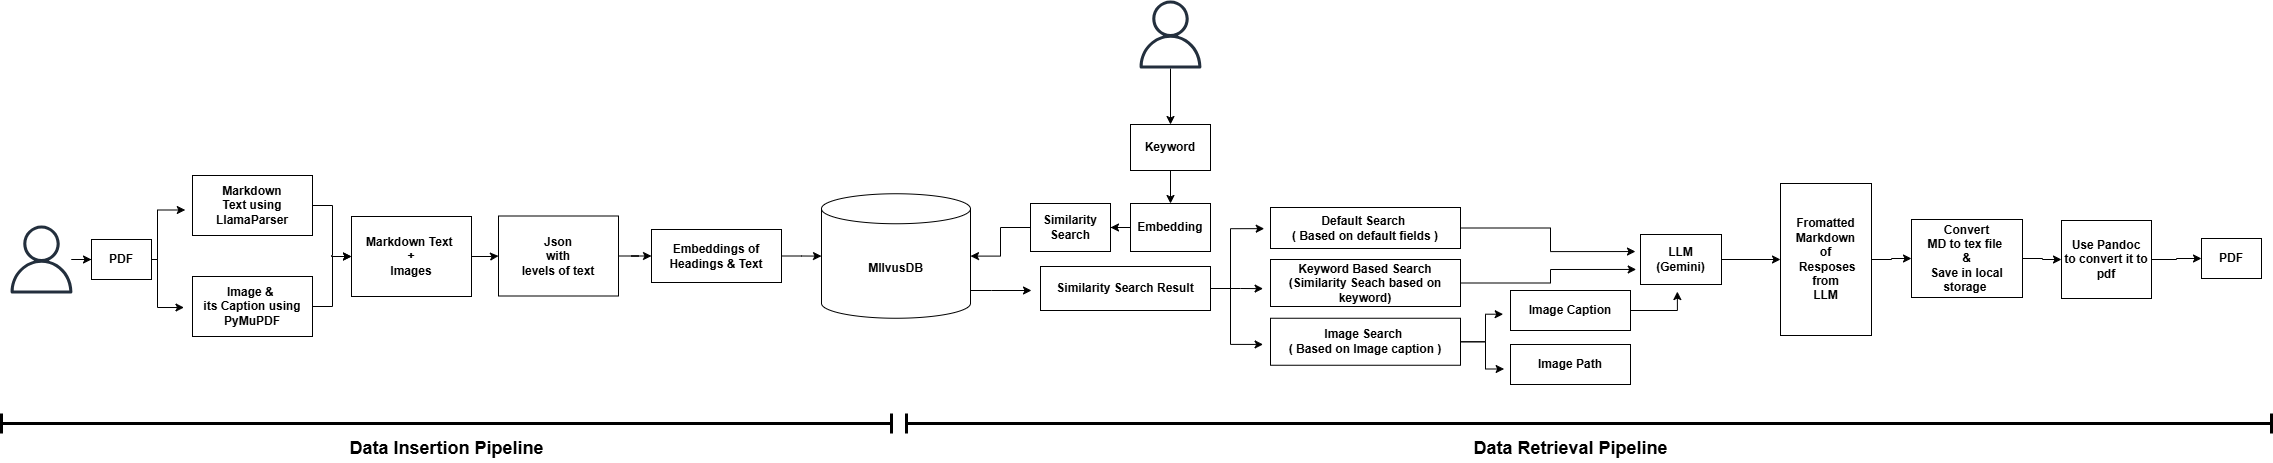

The diagram above was exported from draw.io. Its source (the exported page's mxGraphModel, read from the mxfile embedded in the PNG):
<mxGraphModel dx="3772" dy="746" grid="1" gridSize="10" guides="1" tooltips="1" connect="1" arrows="1" fold="1" page="1" pageScale="1" pageWidth="1169" pageHeight="827" math="0" shadow="0">
  <root>
    <mxCell id="0" />
    <mxCell id="1" parent="0" />
    <mxCell id="jFDpa0oDxSv8jL_Nl98P-1" value="PDF" style="rounded=0;whiteSpace=wrap;html=1;fontStyle=1" parent="1" vertex="1">
      <mxGeometry x="-110" y="328" width="60" height="40" as="geometry" />
    </mxCell>
    <mxCell id="rRIhyVq59AVF_6yvqmT6-10" value="" style="edgeStyle=orthogonalEdgeStyle;rounded=0;orthogonalLoop=1;jettySize=auto;html=1;" parent="1" source="jFDpa0oDxSv8jL_Nl98P-3" target="rRIhyVq59AVF_6yvqmT6-5" edge="1">
      <mxGeometry relative="1" as="geometry" />
    </mxCell>
    <mxCell id="jFDpa0oDxSv8jL_Nl98P-3" value="Markdown Text&amp;nbsp;&lt;div&gt;+&lt;/div&gt;&lt;div&gt;&amp;nbsp;Images&amp;nbsp;&lt;/div&gt;" style="rounded=0;whiteSpace=wrap;html=1;fontStyle=1" parent="1" vertex="1">
      <mxGeometry x="-1960" y="306" width="120" height="80" as="geometry" />
    </mxCell>
    <mxCell id="rRIhyVq59AVF_6yvqmT6-70" style="edgeStyle=orthogonalEdgeStyle;rounded=0;orthogonalLoop=1;jettySize=auto;html=1;" parent="1" source="jFDpa0oDxSv8jL_Nl98P-4" edge="1">
      <mxGeometry relative="1" as="geometry">
        <mxPoint x="-1280" y="380" as="targetPoint" />
        <Array as="points">
          <mxPoint x="-1320" y="380" />
          <mxPoint x="-1320" y="380" />
        </Array>
      </mxGeometry>
    </mxCell>
    <mxCell id="jFDpa0oDxSv8jL_Nl98P-4" value="MIlvusDB" style="shape=cylinder3;whiteSpace=wrap;html=1;boundedLbl=1;backgroundOutline=1;size=15;fontStyle=1" parent="1" vertex="1">
      <mxGeometry x="-1490" y="283.25" width="149" height="124.5" as="geometry" />
    </mxCell>
    <mxCell id="rRIhyVq59AVF_6yvqmT6-56" value="" style="edgeStyle=orthogonalEdgeStyle;rounded=0;orthogonalLoop=1;jettySize=auto;html=1;fontStyle=1" parent="1" source="jFDpa0oDxSv8jL_Nl98P-6" target="jFDpa0oDxSv8jL_Nl98P-11" edge="1">
      <mxGeometry relative="1" as="geometry" />
    </mxCell>
    <mxCell id="jFDpa0oDxSv8jL_Nl98P-6" value="LLM&lt;div&gt;(Gemini)&lt;/div&gt;" style="rounded=0;whiteSpace=wrap;html=1;fontStyle=1" parent="1" vertex="1">
      <mxGeometry x="-671" y="324" width="81" height="50" as="geometry" />
    </mxCell>
    <mxCell id="rRIhyVq59AVF_6yvqmT6-65" value="" style="edgeStyle=orthogonalEdgeStyle;rounded=0;orthogonalLoop=1;jettySize=auto;html=1;" parent="1" source="jFDpa0oDxSv8jL_Nl98P-8" target="jFDpa0oDxSv8jL_Nl98P-35" edge="1">
      <mxGeometry relative="1" as="geometry" />
    </mxCell>
    <mxCell id="jFDpa0oDxSv8jL_Nl98P-8" value="" style="sketch=0;outlineConnect=0;fontColor=#232F3E;gradientColor=none;fillColor=#232F3D;strokeColor=none;dashed=0;verticalLabelPosition=bottom;verticalAlign=top;align=center;html=1;fontSize=12;fontStyle=0;aspect=fixed;pointerEvents=1;shape=mxgraph.aws4.user;" parent="1" vertex="1">
      <mxGeometry x="-1175" y="90" width="68" height="68" as="geometry" />
    </mxCell>
    <mxCell id="rRIhyVq59AVF_6yvqmT6-17" value="" style="edgeStyle=orthogonalEdgeStyle;rounded=0;orthogonalLoop=1;jettySize=auto;html=1;fontStyle=1" parent="1" source="jFDpa0oDxSv8jL_Nl98P-9" target="rRIhyVq59AVF_6yvqmT6-16" edge="1">
      <mxGeometry relative="1" as="geometry" />
    </mxCell>
    <mxCell id="jFDpa0oDxSv8jL_Nl98P-9" value="Embedding" style="rounded=0;whiteSpace=wrap;html=1;fontStyle=1" parent="1" vertex="1">
      <mxGeometry x="-1181" y="293" width="80" height="48" as="geometry" />
    </mxCell>
    <mxCell id="jFDpa0oDxSv8jL_Nl98P-16" value="" style="edgeStyle=orthogonalEdgeStyle;rounded=0;orthogonalLoop=1;jettySize=auto;html=1;" parent="1" source="jFDpa0oDxSv8jL_Nl98P-10" target="jFDpa0oDxSv8jL_Nl98P-14" edge="1">
      <mxGeometry relative="1" as="geometry" />
    </mxCell>
    <mxCell id="jFDpa0oDxSv8jL_Nl98P-10" value="" style="sketch=0;outlineConnect=0;fontColor=#232F3E;gradientColor=none;fillColor=#232F3D;strokeColor=none;dashed=0;verticalLabelPosition=bottom;verticalAlign=top;align=center;html=1;fontSize=12;fontStyle=0;aspect=fixed;pointerEvents=1;shape=mxgraph.aws4.user;" parent="1" vertex="1">
      <mxGeometry x="-2304" y="315" width="68" height="68" as="geometry" />
    </mxCell>
    <mxCell id="rRIhyVq59AVF_6yvqmT6-60" value="" style="edgeStyle=orthogonalEdgeStyle;rounded=0;orthogonalLoop=1;jettySize=auto;html=1;fontStyle=1" parent="1" source="jFDpa0oDxSv8jL_Nl98P-11" target="jFDpa0oDxSv8jL_Nl98P-12" edge="1">
      <mxGeometry relative="1" as="geometry" />
    </mxCell>
    <mxCell id="jFDpa0oDxSv8jL_Nl98P-11" value="Fromatted&lt;div&gt;Markdown&lt;/div&gt;&lt;div&gt;&lt;span style=&quot;background-color: transparent; color: light-dark(rgb(0, 0, 0), rgb(255, 255, 255));&quot;&gt;of&lt;/span&gt;&lt;/div&gt;&lt;div&gt;&lt;span style=&quot;background-color: transparent; color: light-dark(rgb(0, 0, 0), rgb(255, 255, 255));&quot;&gt;&amp;nbsp;Resposes&lt;/span&gt;&lt;/div&gt;&lt;div&gt;from&lt;/div&gt;&lt;div&gt;LLM&lt;/div&gt;" style="rounded=0;whiteSpace=wrap;html=1;fontStyle=1" parent="1" vertex="1">
      <mxGeometry x="-531" y="273" width="91" height="152" as="geometry" />
    </mxCell>
    <mxCell id="rRIhyVq59AVF_6yvqmT6-63" value="" style="edgeStyle=orthogonalEdgeStyle;rounded=0;orthogonalLoop=1;jettySize=auto;html=1;fontStyle=1" parent="1" source="jFDpa0oDxSv8jL_Nl98P-12" target="rRIhyVq59AVF_6yvqmT6-62" edge="1">
      <mxGeometry relative="1" as="geometry" />
    </mxCell>
    <mxCell id="jFDpa0oDxSv8jL_Nl98P-12" value="Convert&lt;div&gt;MD to tex file&amp;nbsp;&lt;/div&gt;&lt;div&gt;&amp;amp;&lt;/div&gt;&lt;div&gt;Save in local storage&amp;nbsp;&lt;/div&gt;" style="rounded=0;whiteSpace=wrap;html=1;fontStyle=1" parent="1" vertex="1">
      <mxGeometry x="-400" y="309" width="111" height="78" as="geometry" />
    </mxCell>
    <mxCell id="jFDpa0oDxSv8jL_Nl98P-14" value="PDF" style="rounded=0;whiteSpace=wrap;html=1;fontStyle=1" parent="1" vertex="1">
      <mxGeometry x="-2220" y="329" width="60" height="40" as="geometry" />
    </mxCell>
    <mxCell id="rRIhyVq59AVF_6yvqmT6-73" style="edgeStyle=orthogonalEdgeStyle;rounded=0;orthogonalLoop=1;jettySize=auto;html=1;fontStyle=1" parent="1" source="jFDpa0oDxSv8jL_Nl98P-35" target="jFDpa0oDxSv8jL_Nl98P-9" edge="1">
      <mxGeometry relative="1" as="geometry" />
    </mxCell>
    <mxCell id="jFDpa0oDxSv8jL_Nl98P-35" value="Keyword" style="rounded=0;whiteSpace=wrap;html=1;fontStyle=1" parent="1" vertex="1">
      <mxGeometry x="-1181" y="214" width="80" height="46" as="geometry" />
    </mxCell>
    <mxCell id="rRIhyVq59AVF_6yvqmT6-12" value="" style="edgeStyle=orthogonalEdgeStyle;rounded=0;orthogonalLoop=1;jettySize=auto;html=1;" parent="1" source="jFDpa0oDxSv8jL_Nl98P-37" target="jFDpa0oDxSv8jL_Nl98P-4" edge="1">
      <mxGeometry relative="1" as="geometry" />
    </mxCell>
    <mxCell id="jFDpa0oDxSv8jL_Nl98P-37" value="Embeddings of Headings &amp;amp; Text" style="rounded=0;whiteSpace=wrap;html=1;fontStyle=1" parent="1" vertex="1">
      <mxGeometry x="-1660" y="319" width="130" height="53" as="geometry" />
    </mxCell>
    <mxCell id="rRIhyVq59AVF_6yvqmT6-8" value="" style="edgeStyle=orthogonalEdgeStyle;rounded=0;orthogonalLoop=1;jettySize=auto;html=1;" parent="1" source="rRIhyVq59AVF_6yvqmT6-2" target="jFDpa0oDxSv8jL_Nl98P-3" edge="1">
      <mxGeometry relative="1" as="geometry" />
    </mxCell>
    <mxCell id="rRIhyVq59AVF_6yvqmT6-2" value="Markdown&lt;div&gt;Text using LlamaParser&lt;/div&gt;" style="rounded=0;whiteSpace=wrap;html=1;fontStyle=1" parent="1" vertex="1">
      <mxGeometry x="-2119" y="265" width="120" height="60" as="geometry" />
    </mxCell>
    <mxCell id="rRIhyVq59AVF_6yvqmT6-9" value="" style="edgeStyle=orthogonalEdgeStyle;rounded=0;orthogonalLoop=1;jettySize=auto;html=1;" parent="1" source="rRIhyVq59AVF_6yvqmT6-3" target="jFDpa0oDxSv8jL_Nl98P-3" edge="1">
      <mxGeometry relative="1" as="geometry" />
    </mxCell>
    <mxCell id="rRIhyVq59AVF_6yvqmT6-3" value="Image &amp;amp;&amp;nbsp;&lt;div&gt;its Caption using PyMuPDF&lt;/div&gt;" style="rounded=0;whiteSpace=wrap;html=1;fontStyle=1" parent="1" vertex="1">
      <mxGeometry x="-2119" y="366" width="120" height="60" as="geometry" />
    </mxCell>
    <mxCell id="rRIhyVq59AVF_6yvqmT6-11" value="" style="edgeStyle=orthogonalEdgeStyle;rounded=0;orthogonalLoop=1;jettySize=auto;html=1;" parent="1" source="rRIhyVq59AVF_6yvqmT6-5" target="jFDpa0oDxSv8jL_Nl98P-37" edge="1">
      <mxGeometry relative="1" as="geometry" />
    </mxCell>
    <mxCell id="rRIhyVq59AVF_6yvqmT6-5" value="Json&lt;div&gt;with&lt;/div&gt;&lt;div&gt;levels of text&lt;/div&gt;" style="rounded=0;whiteSpace=wrap;html=1;fontStyle=1" parent="1" vertex="1">
      <mxGeometry x="-1813" y="305.5" width="120" height="80" as="geometry" />
    </mxCell>
    <mxCell id="rRIhyVq59AVF_6yvqmT6-13" style="edgeStyle=orthogonalEdgeStyle;rounded=0;orthogonalLoop=1;jettySize=auto;html=1;entryX=-0.071;entryY=0.517;entryDx=0;entryDy=0;entryPerimeter=0;" parent="1" source="jFDpa0oDxSv8jL_Nl98P-14" target="rRIhyVq59AVF_6yvqmT6-3" edge="1">
      <mxGeometry relative="1" as="geometry">
        <Array as="points">
          <mxPoint x="-2154" y="397" />
        </Array>
      </mxGeometry>
    </mxCell>
    <mxCell id="rRIhyVq59AVF_6yvqmT6-14" style="edgeStyle=orthogonalEdgeStyle;rounded=0;orthogonalLoop=1;jettySize=auto;html=1;entryX=-0.06;entryY=0.575;entryDx=0;entryDy=0;entryPerimeter=0;" parent="1" source="jFDpa0oDxSv8jL_Nl98P-14" target="rRIhyVq59AVF_6yvqmT6-2" edge="1">
      <mxGeometry relative="1" as="geometry">
        <Array as="points">
          <mxPoint x="-2154" y="300" />
        </Array>
      </mxGeometry>
    </mxCell>
    <mxCell id="rRIhyVq59AVF_6yvqmT6-67" value="" style="edgeStyle=orthogonalEdgeStyle;rounded=0;orthogonalLoop=1;jettySize=auto;html=1;" parent="1" source="rRIhyVq59AVF_6yvqmT6-16" target="jFDpa0oDxSv8jL_Nl98P-4" edge="1">
      <mxGeometry relative="1" as="geometry" />
    </mxCell>
    <mxCell id="rRIhyVq59AVF_6yvqmT6-16" value="Similarity&lt;div&gt;Search&lt;/div&gt;" style="rounded=0;whiteSpace=wrap;html=1;fontStyle=1" parent="1" vertex="1">
      <mxGeometry x="-1281" y="293" width="80" height="48" as="geometry" />
    </mxCell>
    <mxCell id="rRIhyVq59AVF_6yvqmT6-35" value="&lt;div style=&quot;forced-color-adjust: none; box-shadow: none !important;&quot;&gt;Default Search&amp;nbsp;&lt;div&gt;( Based on default fields )&lt;/div&gt;&lt;/div&gt;" style="rounded=0;whiteSpace=wrap;html=1;fontStyle=1" parent="1" vertex="1">
      <mxGeometry x="-1041" y="297" width="190" height="41" as="geometry" />
    </mxCell>
    <mxCell id="rRIhyVq59AVF_6yvqmT6-36" value="Similarity Search Result" style="rounded=0;whiteSpace=wrap;html=1;fontStyle=1" parent="1" vertex="1">
      <mxGeometry x="-1271" y="356" width="170" height="44" as="geometry" />
    </mxCell>
    <mxCell id="rRIhyVq59AVF_6yvqmT6-39" value="&lt;div style=&quot;forced-color-adjust: none; box-shadow: none !important;&quot;&gt;&lt;div&gt;Keyword Based Search&lt;/div&gt;&lt;div&gt;(Similarity Seach based on keyword)&lt;/div&gt;&lt;/div&gt;" style="rounded=0;whiteSpace=wrap;html=1;fontStyle=1" parent="1" vertex="1">
      <mxGeometry x="-1041" y="349" width="190" height="47" as="geometry" />
    </mxCell>
    <mxCell id="rRIhyVq59AVF_6yvqmT6-40" value="&lt;div&gt;Image Search&amp;nbsp;&lt;/div&gt;&lt;div&gt;( Based on Image caption )&lt;/div&gt;" style="rounded=0;whiteSpace=wrap;html=1;fontStyle=1" parent="1" vertex="1">
      <mxGeometry x="-1041" y="407.75" width="190" height="47" as="geometry" />
    </mxCell>
    <mxCell id="rRIhyVq59AVF_6yvqmT6-41" style="edgeStyle=orthogonalEdgeStyle;rounded=0;orthogonalLoop=1;jettySize=auto;html=1;entryX=-0.033;entryY=0.516;entryDx=0;entryDy=0;entryPerimeter=0;fontStyle=1" parent="1" source="rRIhyVq59AVF_6yvqmT6-36" target="rRIhyVq59AVF_6yvqmT6-35" edge="1">
      <mxGeometry relative="1" as="geometry">
        <Array as="points">
          <mxPoint x="-1081" y="378" />
          <mxPoint x="-1081" y="318" />
        </Array>
      </mxGeometry>
    </mxCell>
    <mxCell id="rRIhyVq59AVF_6yvqmT6-42" style="edgeStyle=orthogonalEdgeStyle;rounded=0;orthogonalLoop=1;jettySize=auto;html=1;entryX=-0.039;entryY=0.62;entryDx=0;entryDy=0;entryPerimeter=0;fontStyle=1" parent="1" source="rRIhyVq59AVF_6yvqmT6-36" target="rRIhyVq59AVF_6yvqmT6-39" edge="1">
      <mxGeometry relative="1" as="geometry" />
    </mxCell>
    <mxCell id="rRIhyVq59AVF_6yvqmT6-43" style="edgeStyle=orthogonalEdgeStyle;rounded=0;orthogonalLoop=1;jettySize=auto;html=1;entryX=-0.039;entryY=0.557;entryDx=0;entryDy=0;entryPerimeter=0;fontStyle=1" parent="1" source="rRIhyVq59AVF_6yvqmT6-36" target="rRIhyVq59AVF_6yvqmT6-40" edge="1">
      <mxGeometry relative="1" as="geometry">
        <Array as="points">
          <mxPoint x="-1081" y="378" />
          <mxPoint x="-1081" y="434" />
        </Array>
      </mxGeometry>
    </mxCell>
    <mxCell id="rRIhyVq59AVF_6yvqmT6-44" value="Image Path" style="rounded=0;whiteSpace=wrap;html=1;fontStyle=1" parent="1" vertex="1">
      <mxGeometry x="-801" y="434" width="120" height="40" as="geometry" />
    </mxCell>
    <mxCell id="rRIhyVq59AVF_6yvqmT6-45" value="Image Caption" style="rounded=0;whiteSpace=wrap;html=1;fontStyle=1" parent="1" vertex="1">
      <mxGeometry x="-801" y="380" width="120" height="40" as="geometry" />
    </mxCell>
    <mxCell id="rRIhyVq59AVF_6yvqmT6-48" style="edgeStyle=orthogonalEdgeStyle;rounded=0;orthogonalLoop=1;jettySize=auto;html=1;entryX=-0.053;entryY=0.699;entryDx=0;entryDy=0;entryPerimeter=0;fontStyle=1" parent="1" source="rRIhyVq59AVF_6yvqmT6-39" target="jFDpa0oDxSv8jL_Nl98P-6" edge="1">
      <mxGeometry relative="1" as="geometry" />
    </mxCell>
    <mxCell id="rRIhyVq59AVF_6yvqmT6-49" style="edgeStyle=orthogonalEdgeStyle;rounded=0;orthogonalLoop=1;jettySize=auto;html=1;entryX=-0.062;entryY=0.341;entryDx=0;entryDy=0;entryPerimeter=0;fontStyle=1" parent="1" source="rRIhyVq59AVF_6yvqmT6-35" target="jFDpa0oDxSv8jL_Nl98P-6" edge="1">
      <mxGeometry relative="1" as="geometry" />
    </mxCell>
    <mxCell id="rRIhyVq59AVF_6yvqmT6-52" style="edgeStyle=orthogonalEdgeStyle;rounded=0;orthogonalLoop=1;jettySize=auto;html=1;entryX=-0.053;entryY=0.612;entryDx=0;entryDy=0;entryPerimeter=0;fontStyle=1" parent="1" source="rRIhyVq59AVF_6yvqmT6-40" target="rRIhyVq59AVF_6yvqmT6-44" edge="1">
      <mxGeometry relative="1" as="geometry" />
    </mxCell>
    <mxCell id="rRIhyVq59AVF_6yvqmT6-53" style="edgeStyle=orthogonalEdgeStyle;rounded=0;orthogonalLoop=1;jettySize=auto;html=1;entryX=-0.061;entryY=0.593;entryDx=0;entryDy=0;entryPerimeter=0;fontStyle=1" parent="1" source="rRIhyVq59AVF_6yvqmT6-40" target="rRIhyVq59AVF_6yvqmT6-45" edge="1">
      <mxGeometry relative="1" as="geometry" />
    </mxCell>
    <mxCell id="rRIhyVq59AVF_6yvqmT6-54" style="edgeStyle=orthogonalEdgeStyle;rounded=0;orthogonalLoop=1;jettySize=auto;html=1;entryX=0.455;entryY=1.141;entryDx=0;entryDy=0;entryPerimeter=0;fontStyle=1" parent="1" source="rRIhyVq59AVF_6yvqmT6-45" target="jFDpa0oDxSv8jL_Nl98P-6" edge="1">
      <mxGeometry relative="1" as="geometry" />
    </mxCell>
    <mxCell id="rRIhyVq59AVF_6yvqmT6-64" value="" style="edgeStyle=orthogonalEdgeStyle;rounded=0;orthogonalLoop=1;jettySize=auto;html=1;fontStyle=1" parent="1" source="rRIhyVq59AVF_6yvqmT6-62" target="jFDpa0oDxSv8jL_Nl98P-1" edge="1">
      <mxGeometry relative="1" as="geometry" />
    </mxCell>
    <mxCell id="rRIhyVq59AVF_6yvqmT6-62" value="&lt;div&gt;&lt;div&gt;Use Pandoc&lt;/div&gt;&lt;div&gt;to convert it to pdf&lt;/div&gt;&lt;/div&gt;" style="rounded=0;whiteSpace=wrap;html=1;fontStyle=1" parent="1" vertex="1">
      <mxGeometry x="-250" y="310" width="90" height="78" as="geometry" />
    </mxCell>
    <mxCell id="rRIhyVq59AVF_6yvqmT6-74" value="" style="shape=crossbar;whiteSpace=wrap;html=1;rounded=1;fontStyle=1;strokeWidth=3;" parent="1" vertex="1">
      <mxGeometry x="-2310" y="503" width="890" height="20" as="geometry" />
    </mxCell>
    <mxCell id="booSRZ7aGfek4pCH5gZ1-1" value="" style="shape=crossbar;whiteSpace=wrap;html=1;rounded=1;fontStyle=1;strokeWidth=3;" parent="1" vertex="1">
      <mxGeometry x="-1405" y="503" width="1365" height="20" as="geometry" />
    </mxCell>
    <mxCell id="booSRZ7aGfek4pCH5gZ1-4" value="Data Insertion Pipeline" style="text;html=1;align=center;verticalAlign=middle;whiteSpace=wrap;rounded=0;fontSize=18;fontStyle=1" parent="1" vertex="1">
      <mxGeometry x="-1997.5" y="523" width="265" height="30" as="geometry" />
    </mxCell>
    <mxCell id="booSRZ7aGfek4pCH5gZ1-5" value="Data Retrieval Pipeline" style="text;html=1;align=center;verticalAlign=middle;whiteSpace=wrap;rounded=0;fontSize=18;fontStyle=1" parent="1" vertex="1">
      <mxGeometry x="-873.5" y="523" width="265" height="30" as="geometry" />
    </mxCell>
  </root>
</mxGraphModel>